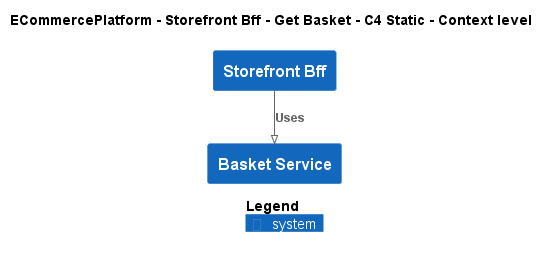

The diagram above was rendered by PlantUML. Its source (embedded in the PNG):
@startuml
!pragma layout smetana
!include ..\..\..\..\..\.c4s\C4_Context.puml

AddElementTag("c4interflow:lifecycle:new", $bgColor=green, $fontColor=#ffffff, $borderColor=green, $shadowing="False")
AddElementTag("c4interflow:lifecycle:changed", $bgColor=orange, $fontColor=#ffffff, $borderColor=orange, $shadowing="False")
AddElementTag("c4interflow:lifecycle:removed", $bgColor=red, $fontColor=#ffffff, $borderColor=red, $shadowing="False")

AddRelTag("c4interflow:lifecycle:new", $textColor=green, $lineColor=green)
AddRelTag("c4interflow:lifecycle:changed", $textColor=orange, $lineColor=orange)
AddRelTag("c4interflow:lifecycle:removed", $textColor=red, $lineColor=red)

SHOW_PERSON_PORTRAIT()
LAYOUT_TOP_DOWN()

skinparam linetype polyline

title ECommercePlatform - Storefront Bff - Get Basket - C4 Static - Context level

System(ECommercePlatform.SoftwareSystems.StorefrontBff, "Storefront Bff", "")
System(ECommercePlatform.SoftwareSystems.BasketService, "Basket Service", "")

Rel(ECommercePlatform.SoftwareSystems.StorefrontBff, ECommercePlatform.SoftwareSystems.BasketService, "Uses")


SHOW_LEGEND()
@enduml